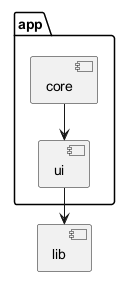

The diagram above was rendered by PlantUML. Its source (embedded in the PNG):
@startuml
set separator ::
[app::core] --> [app::ui]
[app::ui] --> [lib]
@enduml